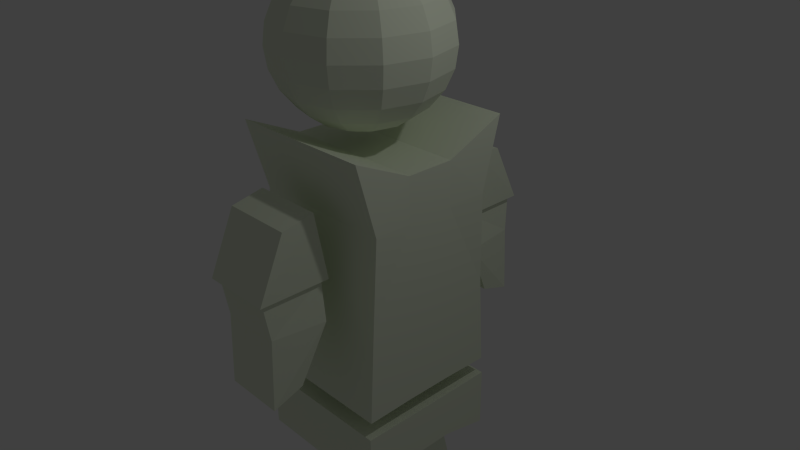 # Source: sean_player.blend  (saved by Blender 2.73.0; exported with 4.5.12 LTS)
import bpy
from mathutils import Matrix  # noqa: F401  (used for matrix-valued properties, if any)

bpy.ops.wm.read_factory_settings(use_empty=True)
scene = bpy.context.scene
scene.name = 'Scene'

# ---- collections
col_collection_1 = bpy.data.collections.new('Collection 1'); scene.collection.children.link(col_collection_1)

# ---- materials (node trees are filled in below, after node groups)
mat_material = bpy.data.materials.new('Material')
mat_material.alpha_threshold = 0.0
mat_material.use_transparent_shadow = False
mat_material.diffuse_color = (0.8287, 0.8971, 0.717, 1.0)
mat_material.roughness = 0.5
mat_material.line_color = (0.0, 0.0, 0.0, 1.0)

# ---- material node trees

# ---- world
world_world = bpy.data.worlds.new('World'); scene.world = world_world
world_world.color = (0.05088, 0.05088, 0.05088)
world_world.use_sun_shadow = False
world_world.sun_shadow_jitter_overblur = 0.0
world_world.cycles.sampling_method = 'MANUAL'
world_world.cycles.sample_map_resolution = 256

# ---- cameras
cam_camera = bpy.data.cameras.new('Camera')
cam_camera.clip_end = 100.0
cam_camera.lens = 35.0
cam_camera.sensor_width = 32.0
cam_camera.sensor_height = 18.0
cam_camera.ortho_scale = 7.314
cam_camera.dof.focus_distance = 0.0
cam_camera.dof.aperture_fstop = 128.0

# ---- lights
light_lamp = bpy.data.lights.new('Lamp', 'POINT')
light_lamp.transmission_factor = 0.0
light_lamp.cutoff_distance = 30.0
light_lamp.energy = 100.0
light_lamp.shadow_buffer_clip_start = 1.001
light_lamp.shadow_soft_size = 0.1
light_lamp.shadow_maximum_resolution = 0.006
light_lamp.use_absolute_resolution = True
light_lamp.cycles.use_multiple_importance_sampling = False

# ---- meshes
me_cube = bpy.data.meshes.new('Cube')
me_cube.from_pydata([(1.041, 1.152, 1.871), (-0.9589, 1.153, 1.871), (1.006, 1.014, -1.602), (-0.9936, 1.015, -1.602), (-0.9939, 0.3482, 1.492), (1.006, 0.3471, 1.492), (0.3744, 1.152, 1.871), (-0.2923, 1.152, 1.871), (1.041, 0.8866, 0.908), (1.006, 0.9379, -0.3478), (-0.9591, 0.8877, 0.908), (-0.9936, 0.939, -0.3478), (-0.9939, 0.3482, -1.584), (1.006, 0.3471, -1.584), (0.3398, 1.014, -1.602), (-0.3269, 1.015, -1.602), (-0.9939, 0.3482, -0.3541), (-0.9939, 0.3482, 0.8933), (0.3743, 0.8869, 0.908), (-0.2924, 0.8873, 0.908), (0.3397, 0.9383, -0.3478), (-0.3269, 0.9386, -0.3478), (1.006, 0.3471, 0.8933), (1.006, 0.3471, -0.3541), (-0.3273, 0.3479, -1.584), (0.3394, 0.3475, -1.584), (-0.3273, 0.3479, 1.492), (0.3394, 0.3475, 1.492), (-0.9935, 1.038, -2.684), (1.006, 1.037, -2.684), (-0.9935, 1.038, -1.851), (1.006, 1.037, -1.851), (1.006, 0.3707, -2.54), (-0.9939, 0.3718, -2.54), (-0.3269, 1.038, -2.684), (0.3398, 1.038, -2.684), (-0.9935, 1.038, -2.406), (-0.9935, 1.038, -2.129), (1.006, 1.037, -2.406), (1.006, 1.037, -2.129), (1.006, 0.3707, -1.855), (-0.9939, 0.3718, -1.855), (-0.3269, 1.038, -1.851), (0.3398, 1.038, -1.851), (1.006, 0.3707, -2.129), (1.006, 0.3707, -2.406), (-0.3269, 1.038, -2.406), (0.3398, 1.038, -2.406), (-0.3269, 1.038, -2.129), (0.3398, 1.038, -2.129), (-0.9939, 0.3718, -2.406), (-0.9939, 0.3718, -2.129), (0.3394, 0.3711, -1.855), (-0.3272, 0.3714, -1.855), (0.3394, 0.3711, -2.54), (-0.3272, 0.3714, -2.54), (-0.4275, 0.7166, -2.884), (-0.4274, 0.9076, -3.653), (0.5664, 0.7161, -2.884), (0.5665, 0.9071, -3.653), (-0.3272, 2.008, -0.1758), (0.4983, 2.007, -0.1758), (-0.3347, 1.628, -0.9858), (-0.3272, 2.055, -1.122), (0.5236, 1.339, 1.208), (-0.4278, 0.1513, -2.884), (0.5273, 1.18, 0.3124), (-0.4278, 0.1513, -3.653), (-0.4459, 1.764, 1.111), (-0.429, 2.137, 0.3124), (-0.4332, 1.339, 1.208), (-0.4295, 1.18, 0.3124), (-0.4278, 0.1513, -5.168), (0.566, 0.1508, -5.168), (0.566, 0.1508, -2.884), (0.566, 0.1508, -3.653), (0.4622, 2.071, 0.3124), (0.5109, 1.763, 1.111), (-0.3634, 2.071, 0.3124), (0.5279, 2.136, 0.3124), (0.4909, 1.628, -0.9858), (0.566, 0.1508, -5.168), (0.4983, 2.055, -1.122), (0.5576, 1.272, -0.208), (0.4983, 2.007, -0.1758), (-0.3272, 2.008, -0.1758), (0.5664, 0.8738, -5.168), (-0.4274, 0.8743, -5.168), (-0.4278, 0.1513, -5.168), (-0.4278, 0.1513, -4.405), (-0.2679, 1.272, -0.208), (0.4617, 1.245, 0.3124), (0.566, 0.1508, -4.405), (-0.3638, 1.246, 0.3124), (0.5664, 0.8738, -4.405), (-0.4274, 0.8743, -4.405), (0.5664, 0.8738, -5.168), (-0.4274, 0.8743, -5.168), (-0.4274, 0.8743, -5.865), (0.5664, 0.8738, -5.865), (-0.4278, 0.1513, -5.865), (0.566, 0.1508, -5.865), (0.4983, 2.055, -1.122), (0.4909, 1.628, -0.9858), (-0.3272, 2.055, -1.122), (-0.3347, 1.628, -0.9858), (0.4983, 2.055, -1.122), (0.4909, 1.628, -0.9858), (-0.3272, 2.055, -1.122), (-0.3347, 1.628, -0.9858), (1.04, -1.124, 1.871), (-0.9602, -1.123, 1.871), (1.005, -0.9862, -1.602), (-0.9947, -0.9851, -1.602), (-0.9943, -0.3184, 1.492), (1.006, -0.3195, 1.492), (0.3732, -1.124, 1.871), (-0.2935, -1.123, 1.871), (1.04, -0.859, 0.908), (1.005, -0.9103, -0.3478), (-0.96, -0.8579, 0.908), (-0.9946, -0.9092, -0.3478), (-0.9943, -0.3184, -1.584), (1.006, -0.3195, -1.584), (0.3387, -0.9858, -1.602), (-0.328, -0.9855, -1.602), (-0.9943, -0.3184, -0.3541), (-0.9943, -0.3184, 0.8933), (0.3733, -0.8586, 0.908), (-0.2934, -0.8583, 0.908), (0.3387, -0.91, -0.3478), (-0.328, -0.9096, -0.3478), (1.006, -0.3195, 0.8933), (1.006, -0.3195, -0.3541), (-0.3276, -0.3188, -1.584), (0.339, -0.3192, -1.584), (-0.3276, -0.3188, 1.492), (0.339, -0.3192, 1.492), (-0.9941, 0.01489, 1.492), (1.006, 0.01379, 1.492), (-0.9941, 0.01489, -1.584), (1.006, 0.01379, -1.584), (-0.9941, 0.01489, -0.3541), (-0.9941, 0.01489, 0.8933), (1.006, 0.01379, 0.8933), (1.006, 0.01379, -0.3541), (-0.3274, 0.01452, -1.584), (0.3392, 0.01416, -1.584), (-0.3274, 0.01452, 1.492), (0.3392, 0.01416, 1.492), (-0.9947, -1.009, -2.684), (1.005, -1.01, -2.684), (-0.9947, -1.009, -1.851), (1.005, -1.01, -1.851), (1.006, -0.3431, -2.54), (-0.9943, -0.342, -2.54), (-0.328, -1.009, -2.684), (0.3387, -1.009, -2.684), (-0.9947, -1.009, -2.406), (-0.9947, -1.009, -2.129), (1.005, -1.01, -2.406), (1.005, -1.01, -2.129), (1.006, -0.3431, -1.855), (-0.9943, -0.342, -1.855), (-0.328, -1.009, -1.851), (0.3387, -1.009, -1.851), (1.006, -0.3431, -2.129), (1.006, -0.3431, -2.406), (-0.328, -1.009, -2.406), (0.3387, -1.009, -2.406), (-0.328, -1.009, -2.129), (0.3387, -1.009, -2.129), (-0.9943, -0.342, -2.406), (-0.9943, -0.342, -2.129), (0.339, -0.3427, -1.855), (-0.3276, -0.3424, -1.855), (0.339, -0.3427, -2.54), (-0.3276, -0.3424, -2.54), (1.006, 0.01379, -2.54), (-0.9941, 0.01489, -2.54), (1.006, 0.01379, -1.855), (-0.9941, 0.01489, -1.855), (1.006, 0.01379, -2.129), (1.006, 0.01379, -2.406), (-0.9941, 0.01489, -2.406), (-0.9941, 0.01489, -2.129), (0.3392, 0.01416, -1.855), (-0.3274, 0.01452, -1.855), (0.3392, 0.01416, -2.54), (-0.3274, 0.01452, -2.54), (-0.4283, -0.6874, -2.884), (-0.4284, -0.8784, -3.653), (0.5656, -0.688, -2.884), (0.5655, -0.879, -3.653), (-0.3294, -1.979, -0.1758), (0.4961, -1.979, -0.1758), (-0.3365, -1.599, -0.9858), (-0.3295, -2.026, -1.122), (0.5222, -1.311, 1.208), (-0.428, -0.1222, -2.884), (0.5261, -1.152, 0.3124), (-0.428, -0.1222, -3.653), (-0.4479, -1.734, 1.111), (-0.4313, -2.108, 0.3124), (-0.4347, -1.31, 1.208), (-0.4308, -1.151, 0.3124), (-0.428, -0.1222, -5.168), (0.5659, -0.1227, -5.168), (0.5659, -0.1227, -2.884), (0.5659, -0.1227, -3.653), (0.4599, -2.043, 0.3124), (0.509, -1.735, 1.111), (-0.3656, -2.042, 0.3124), (0.5255, -2.108, 0.3124), (0.4891, -1.6, -0.9858), (0.5659, -0.1227, -5.168), (0.4961, -2.027, -1.122), (0.5562, -1.244, -0.208), (0.4961, -1.979, -0.1758), (-0.3294, -1.979, -0.1758), (0.5655, -0.8457, -5.168), (-0.4284, -0.8452, -5.168), (-0.428, -0.1222, -5.168), (-0.428, -0.1222, -4.405), (-0.2693, -1.243, -0.208), (0.4604, -1.217, 0.3124), (0.5659, -0.1227, -4.405), (-0.3652, -1.217, 0.3124), (0.5655, -0.8457, -4.405), (-0.4284, -0.8452, -4.405), (0.5655, -0.8457, -5.168), (-0.4284, -0.8452, -5.168), (-0.4284, -0.8452, -5.865), (0.5655, -0.8457, -5.865), (-0.428, -0.1222, -5.865), (0.5659, -0.1227, -5.865), (0.4961, -2.027, -1.122), (0.4891, -1.6, -0.9858), (-0.3295, -2.026, -1.122), (-0.3365, -1.599, -0.9858), (0.4961, -2.027, -1.122), (0.4891, -1.6, -0.9858), (-0.3295, -2.026, -1.122), (-0.3365, -1.599, -0.9858), (-0.06652, 0.2688, 3.822), (-0.06637, 0.5435, 3.716), (-0.06624, 0.7795, 3.546), (-0.06614, 0.9605, 3.325), (-0.06608, 1.074, 3.068), (-0.06606, 1.113, 2.792), (-0.06608, 1.074, 2.516), (-0.06614, 0.9605, 2.259), (-0.06624, 0.7795, 2.038), (-0.06637, 0.5435, 1.869), (-0.06652, 0.2688, 1.762), (-0.06669, -0.02608, 1.726), (-0.214, 0.2293, 3.822), (-0.3512, 0.4674, 3.716), (-0.4691, 0.6718, 3.546), (-0.5595, 0.8286, 3.325), (-0.6164, 0.9272, 3.068), (-0.6357, 0.9608, 2.792), (-0.6164, 0.9272, 2.516), (-0.5595, 0.8286, 2.259), (-0.4691, 0.6718, 2.038), (-0.3512, 0.4674, 1.869), (-0.214, 0.2293, 1.762), (-0.322, 0.1215, 3.822), (-0.5598, 0.259, 3.716), (-0.7641, 0.3771, 3.546), (-0.9208, 0.4677, 3.325), (-1.019, 0.5246, 3.068), (-1.053, 0.5441, 2.792), (-1.019, 0.5246, 2.516), (-0.9208, 0.4677, 2.259), (-0.7641, 0.3771, 2.038), (-0.5598, 0.259, 1.869), (-0.322, 0.1215, 1.762), (-0.3615, -0.02592, 3.822), (-0.6363, -0.02577, 3.716), (-0.8722, -0.02564, 3.546), (-1.053, -0.02554, 3.325), (-1.167, -0.02547, 3.068), (-1.206, -0.02545, 2.792), (-1.167, -0.02547, 2.516), (-1.053, -0.02554, 2.259), (-0.8722, -0.02564, 2.038), (-0.6363, -0.02577, 1.869), (-0.3615, -0.02592, 1.762), (-0.06669, -0.02608, 3.858), (-0.3221, -0.1734, 3.822), (-0.5601, -0.3106, 3.716), (-0.7645, -0.4285, 3.546), (-0.9214, -0.5189, 3.325), (-1.02, -0.5757, 3.068), (-1.054, -0.5951, 2.792), (-1.02, -0.5757, 2.516), (-0.9214, -0.5189, 2.259), (-0.7645, -0.4285, 2.038), (-0.5601, -0.3106, 1.869), (-0.3221, -0.1734, 1.762), (-0.2143, -0.2813, 3.822), (-0.3518, -0.5192, 3.716), (-0.4698, -0.7235, 3.546), (-0.5604, -0.8802, 3.325), (-0.6174, -0.9787, 3.068), (-0.6368, -1.012, 2.792), (-0.6174, -0.9787, 2.516), (-0.5604, -0.8802, 2.259), (-0.4698, -0.7235, 2.038), (-0.3518, -0.5192, 1.869), (-0.2143, -0.2813, 1.762), (-0.06685, -0.3209, 3.822), (-0.067, -0.5957, 3.716), (-0.06713, -0.8316, 3.546), (-0.06723, -1.013, 3.325), (-0.06729, -1.126, 3.068), (-0.06731, -1.165, 2.792), (-0.06729, -1.126, 2.516), (-0.06723, -1.013, 2.259), (-0.06713, -0.8316, 2.038), (-0.067, -0.5957, 1.869), (-0.06685, -0.3209, 1.762), (0.0806, -0.2815, 3.822), (0.2178, -0.5195, 3.716), (0.3357, -0.7239, 3.546), (0.4261, -0.8808, 3.325), (0.483, -0.9793, 3.068), (0.5024, -1.013, 2.792), (0.483, -0.9793, 2.516), (0.4261, -0.8808, 2.259), (0.3357, -0.7239, 2.038), (0.2178, -0.5195, 1.869), (0.0806, -0.2815, 1.762), (0.1886, -0.1736, 3.822), (0.4264, -0.3112, 3.716), (0.6307, -0.4292, 3.546), (0.7874, -0.5198, 3.325), (0.886, -0.5768, 3.068), (0.9196, -0.5962, 2.792), (0.886, -0.5768, 2.516), (0.7874, -0.5198, 2.259), (0.6307, -0.4292, 2.038), (0.4264, -0.3112, 1.869), (0.1886, -0.1736, 1.762), (0.2282, -0.02624, 3.822), (0.5029, -0.02639, 3.716), (0.7389, -0.02652, 3.546), (0.9199, -0.02662, 3.325), (1.034, -0.02668, 3.068), (1.073, -0.0267, 2.792), (1.034, -0.02668, 2.516), (0.9199, -0.02662, 2.259), (0.7389, -0.02652, 2.038), (0.5029, -0.02639, 1.869), (0.2282, -0.02624, 1.762), (0.1887, 0.1212, 3.822), (0.4268, 0.2585, 3.716), (0.6312, 0.3763, 3.546), (0.788, 0.4667, 3.325), (0.8866, 0.5236, 3.068), (0.9202, 0.543, 2.792), (0.8866, 0.5236, 2.516), (0.788, 0.4667, 2.259), (0.6312, 0.3763, 2.038), (0.4268, 0.2585, 1.869), (0.1887, 0.1212, 1.762), (0.08088, 0.2292, 3.822), (0.2184, 0.4671, 3.716), (0.3365, 0.6713, 3.546), (0.4271, 0.8281, 3.325), (0.484, 0.9266, 3.068), (0.5035, 0.9602, 2.792), (0.484, 0.9266, 2.516), (0.4271, 0.8281, 2.259), (0.3365, 0.6713, 2.038), (0.2184, 0.4671, 1.869), (0.08088, 0.2292, 1.762)], [], [(27, 5, 0, 6), (25, 14, 2, 13), (23, 13, 2, 9), (21, 15, 3, 11), (17, 4, 1, 10), (12, 16, 11, 3), (16, 17, 10, 11), (140, 142, 16, 12), (142, 143, 17, 16), (143, 138, 4, 17), (7, 19, 10, 1), (19, 21, 11, 10), (0, 8, 18, 6), (6, 18, 19, 7), (8, 9, 20, 18), (18, 20, 21, 19), (9, 2, 14, 20), (20, 14, 15, 21), (5, 22, 8, 0), (22, 23, 9, 8), (139, 144, 22, 5), (144, 145, 23, 22), (145, 141, 13, 23), (147, 25, 13, 141), (140, 12, 24, 146), (146, 24, 25, 147), (12, 3, 15, 24), (24, 15, 14, 25), (4, 26, 7, 1), (26, 27, 6, 7), (138, 148, 26, 4), (148, 149, 27, 26), (149, 139, 5, 27), (55, 33, 28, 34), (53, 42, 30, 41), (51, 41, 30, 37), (49, 43, 31, 39), (45, 32, 29, 38), (40, 44, 39, 31), (44, 45, 38, 39), (180, 182, 44, 40), (182, 183, 45, 44), (183, 178, 32, 45), (35, 47, 38, 29), (47, 49, 39, 38), (28, 36, 46, 34), (34, 46, 47, 35), (36, 37, 48, 46), (46, 48, 49, 47), (37, 30, 42, 48), (48, 42, 43, 49), (33, 50, 36, 28), (50, 51, 37, 36), (179, 184, 50, 33), (184, 185, 51, 50), (185, 181, 41, 51), (187, 53, 41, 181), (180, 40, 52, 186), (186, 52, 53, 187), (40, 31, 43, 52), (52, 43, 42, 53), (32, 54, 35, 29), (54, 55, 34, 35), (178, 188, 54, 32), (188, 189, 55, 54), (189, 179, 33, 55), (84, 82, 63, 85), (91, 83, 84, 76), (85, 63, 62, 90), (83, 80, 82, 84), (62, 105, 103, 80), (78, 85, 90, 93), (90, 62, 80, 83), (79, 76, 78, 69), (58, 59, 57, 56), (94, 86, 87, 95), (77, 79, 69, 68), (76, 84, 85, 78), (56, 57, 67, 65), (85, 60, 61, 84), (68, 69, 71, 70), (65, 67, 75, 74), (72, 100, 101, 73), (81, 73, 96, 86), (95, 87, 88, 89), (70, 71, 66, 64), (64, 77, 68, 70), (64, 66, 79, 77), (92, 81, 86, 94), (71, 93, 91, 66), (87, 97, 72, 88), (86, 96, 97, 87), (59, 94, 95, 57), (74, 58, 56, 65), (88, 72, 73, 81), (57, 95, 89, 67), (75, 92, 94, 59), (89, 88, 81, 92), (74, 75, 59, 58), (67, 89, 92, 75), (93, 90, 83, 91), (69, 78, 93, 71), (66, 91, 76, 79), (99, 101, 100, 98), (73, 101, 99, 96), (97, 98, 100, 72), (96, 99, 98, 97), (105, 109, 107, 103), (63, 104, 105, 62), (82, 102, 104, 63), (80, 103, 102, 82), (106, 107, 109, 108), (104, 108, 109, 105), (102, 106, 108, 104), (103, 107, 106, 102), (137, 116, 110, 115), (135, 123, 112, 124), (133, 119, 112, 123), (131, 121, 113, 125), (127, 120, 111, 114), (122, 113, 121, 126), (126, 121, 120, 127), (140, 122, 126, 142), (142, 126, 127, 143), (143, 127, 114, 138), (117, 111, 120, 129), (129, 120, 121, 131), (110, 116, 128, 118), (116, 117, 129, 128), (118, 128, 130, 119), (128, 129, 131, 130), (119, 130, 124, 112), (130, 131, 125, 124), (115, 110, 118, 132), (132, 118, 119, 133), (139, 115, 132, 144), (144, 132, 133, 145), (145, 133, 123, 141), (147, 141, 123, 135), (140, 146, 134, 122), (146, 147, 135, 134), (122, 134, 125, 113), (134, 135, 124, 125), (114, 111, 117, 136), (136, 117, 116, 137), (138, 114, 136, 148), (148, 136, 137, 149), (149, 137, 115, 139), (177, 156, 150, 155), (175, 163, 152, 164), (173, 159, 152, 163), (171, 161, 153, 165), (167, 160, 151, 154), (162, 153, 161, 166), (166, 161, 160, 167), (180, 162, 166, 182), (182, 166, 167, 183), (183, 167, 154, 178), (157, 151, 160, 169), (169, 160, 161, 171), (150, 156, 168, 158), (156, 157, 169, 168), (158, 168, 170, 159), (168, 169, 171, 170), (159, 170, 164, 152), (170, 171, 165, 164), (155, 150, 158, 172), (172, 158, 159, 173), (179, 155, 172, 184), (184, 172, 173, 185), (185, 173, 163, 181), (187, 181, 163, 175), (180, 186, 174, 162), (186, 187, 175, 174), (162, 174, 165, 153), (174, 175, 164, 165), (154, 151, 157, 176), (176, 157, 156, 177), (178, 154, 176, 188), (188, 176, 177, 189), (189, 177, 155, 179), (218, 219, 197, 216), (225, 210, 218, 217), (219, 224, 196, 197), (217, 218, 216, 214), (196, 214, 237, 239), (212, 227, 224, 219), (224, 217, 214, 196), (213, 203, 212, 210), (192, 190, 191, 193), (228, 229, 221, 220), (211, 202, 203, 213), (210, 212, 219, 218), (190, 199, 201, 191), (219, 218, 195, 194), (202, 204, 205, 203), (199, 208, 209, 201), (206, 207, 235, 234), (215, 220, 230, 207), (229, 223, 222, 221), (204, 198, 200, 205), (198, 204, 202, 211), (198, 211, 213, 200), (226, 228, 220, 215), (205, 200, 225, 227), (221, 222, 206, 231), (220, 221, 231, 230), (193, 191, 229, 228), (208, 199, 190, 192), (222, 215, 207, 206), (191, 201, 223, 229), (209, 193, 228, 226), (223, 226, 215, 222), (208, 192, 193, 209), (201, 209, 226, 223), (227, 225, 217, 224), (203, 205, 227, 212), (200, 213, 210, 225), (233, 232, 234, 235), (207, 230, 233, 235), (231, 206, 234, 232), (230, 231, 232, 233), (239, 237, 241, 243), (197, 196, 239, 238), (216, 197, 238, 236), (214, 216, 236, 237), (240, 242, 243, 241), (238, 239, 243, 242), (236, 238, 242, 240), (237, 236, 240, 241), (254, 266, 265, 253), (253, 265, 264, 252), (252, 264, 263, 251), (251, 263, 262, 250), (250, 262, 261, 249), (249, 261, 260, 248), (248, 260, 259, 247), (247, 259, 258, 246), (246, 258, 257, 245), (245, 257, 256, 244), (266, 277, 276, 265), (265, 276, 275, 264), (264, 275, 274, 263), (263, 274, 273, 262), (262, 273, 272, 261), (261, 272, 271, 260), (260, 271, 270, 259), (259, 270, 269, 258), (258, 269, 268, 257), (257, 268, 267, 256), (277, 288, 287, 276), (276, 287, 286, 275), (275, 286, 285, 274), (274, 285, 284, 273), (273, 284, 283, 272), (272, 283, 282, 271), (271, 282, 281, 270), (270, 281, 280, 269), (269, 280, 279, 268), (268, 279, 278, 267), (288, 300, 299, 287), (287, 299, 298, 286), (286, 298, 297, 285), (285, 297, 296, 284), (284, 296, 295, 283), (283, 295, 294, 282), (282, 294, 293, 281), (281, 293, 292, 280), (280, 292, 291, 279), (279, 291, 290, 278), (300, 311, 310, 299), (299, 310, 309, 298), (298, 309, 308, 297), (297, 308, 307, 296), (296, 307, 306, 295), (295, 306, 305, 294), (294, 305, 304, 293), (293, 304, 303, 292), (292, 303, 302, 291), (291, 302, 301, 290), (311, 322, 321, 310), (310, 321, 320, 309), (309, 320, 319, 308), (308, 319, 318, 307), (307, 318, 317, 306), (306, 317, 316, 305), (305, 316, 315, 304), (304, 315, 314, 303), (303, 314, 313, 302), (302, 313, 312, 301), (322, 333, 332, 321), (321, 332, 331, 320), (320, 331, 330, 319), (319, 330, 329, 318), (318, 329, 328, 317), (317, 328, 327, 316), (316, 327, 326, 315), (315, 326, 325, 314), (314, 325, 324, 313), (313, 324, 323, 312), (333, 344, 343, 332), (332, 343, 342, 331), (331, 342, 341, 330), (330, 341, 340, 329), (329, 340, 339, 328), (328, 339, 338, 327), (327, 338, 337, 326), (326, 337, 336, 325), (325, 336, 335, 324), (324, 335, 334, 323), (344, 355, 354, 343), (343, 354, 353, 342), (342, 353, 352, 341), (341, 352, 351, 340), (340, 351, 350, 339), (339, 350, 349, 338), (338, 349, 348, 337), (337, 348, 347, 336), (336, 347, 346, 335), (335, 346, 345, 334), (355, 366, 365, 354), (354, 365, 364, 353), (353, 364, 363, 352), (352, 363, 362, 351), (351, 362, 361, 350), (350, 361, 360, 349), (349, 360, 359, 348), (348, 359, 358, 347), (347, 358, 357, 346), (346, 357, 356, 345), (366, 377, 376, 365), (365, 376, 375, 364), (364, 375, 374, 363), (363, 374, 373, 362), (362, 373, 372, 361), (361, 372, 371, 360), (360, 371, 370, 359), (359, 370, 369, 358), (358, 369, 368, 357), (357, 368, 367, 356), (255, 266, 254), (244, 256, 289), (255, 277, 266), (256, 267, 289), (255, 288, 277), (267, 278, 289), (255, 300, 288), (278, 290, 289), (255, 311, 300), (290, 301, 289), (255, 322, 311), (301, 312, 289), (255, 333, 322), (312, 323, 289), (255, 344, 333), (323, 334, 289), (255, 355, 344), (334, 345, 289), (255, 366, 355), (345, 356, 289), (255, 377, 366), (356, 367, 289), (255, 254, 377), (377, 254, 253, 376), (376, 253, 252, 375), (375, 252, 251, 374), (374, 251, 250, 373), (373, 250, 249, 372), (372, 249, 248, 371), (371, 248, 247, 370), (370, 247, 246, 369), (369, 246, 245, 368), (368, 245, 244, 367), (367, 244, 289)])
me_cube.materials.append(mat_material)
me_cube.use_remesh_preserve_volume = False
me_cube.use_remesh_preserve_attributes = False
me_cube.use_mirror_vertex_groups = False
me_cube.update()
arm_armature = bpy.data.armatures.new('Armature')  # bones are not reproduced

# ---- objects
ob_bob = bpy.data.objects.new('Bob', arm_armature)
ob_player = bpy.data.objects.new('Player', me_cube)
ob_lamp = bpy.data.objects.new('Lamp', light_lamp)
ob_camera = bpy.data.objects.new('Camera', cam_camera)

# ---- transforms, parenting, visibility, modifiers, constraints
ob_bob.location = (0.0, 0.0, -2.68)
ob_bob.scale = (0.65, 0.65, 0.65)
ob_bob.show_in_front = True
ob_bob.lineart.crease_threshold = 0.0
ob_player.parent = ob_bob
ob_player.matrix_parent_inverse = Matrix(((1.539, 0.0, 0.0, 0.0), (0.0, 1.539, 0.0, 0.0), (0.0, 0.0, 1.539, 4.123), (0.0, 0.0, 0.0, 1.0)))
ob_player.location = (0.0, 0.0, 0.0)
ob_player.lock_rotations_4d = False
ob_player.empty_display_type = 'ARROWS'
ob_player.lineart.crease_threshold = 0.0
_vg = ob_player.vertex_groups.new(name='Bone')
for _i, _w in zip([0, 1, 2, 3, 4, 5, 8, 9, 10, 11, 12, 13, 14, 15, 16, 17, 18, 19, 20, 21, 22, 23, 24, 25, 27, 28, 29, 30, 31, 32, 33, 34, 35, 36, 37, 38, 39, 40, 41, 42, 43, 44, 45, 46, 47, 48, 49, 50, 51, 52, 53, 54, 55, 56, 57, 58, 59, 62, 63, 64, 65, 66, 67, 72, 74, 75, 76, 77, 79, 80, 81, 82, 83, 84, 85, 86, 87, 88, 89, 91, 92, 94, 95, 96, 97, 98, 99, 100, 102, 103, 104, 105, 106, 107, 108, 109, 110, 111, 112, 113, 114, 115, 116, 118, 119, 120, 121, 122, 123, 124, 125, 126, 127, 128, 129, 130, 131, 132, 133, 134, 135, 137, 138, 139, 140, 141, 142, 143, 144, 145, 146, 147, 149, 150, 151, 152, 153, 154, 155, 156, 157, 158, 159, 160, 161, 162, 163, 164, 165, 166, 167, 168, 169, 170, 171, 172, 173, 174, 175, 176, 177, 178, 179, 180, 181, 182, 183, 184, 185, 186, 187, 188, 189, 190, 191, 192, 193, 196, 199, 200, 201, 205, 206, 207, 208, 209, 210, 213, 214, 215, 216, 217, 218, 220, 221, 222, 223, 224, 225, 226, 227, 228, 229, 231, 232, 234, 235, 240, 241, 242, 243], [0.01538, 0.002006, 0.0, 0.0, 0.01838, 0.03126, 0.0, 0.0, 0.03916, 0.0, 0.0, 0.0, 0.108, 0.0, 0.0, 0.05988, 0.0, 0.0, 0.0, 0.0, 0.0, 0.0, 0.0, 0.0, 0.003162, 0.9816, 0.9986, 0.9997, 1.0, 1.0, 0.9915, 0.9908, 0.9961, 1.0, 0.9247, 1.0, 0.9982, 1.0, 0.9748, 1.0, 1.0, 0.9957, 1.0, 1.0, 1.0, 0.9878, 1.0, 1.0, 1.0, 1.0, 1.0, 1.0, 1.0, 0.0, 0.0, 0.0, 0.0, 0.0, 0.0, 0.0, 0.0, 0.0, 0.0, 0.0, 0.0, 0.0, 0.0, 0.0, 0.0, 0.0, 0.06909, 0.0, 0.0, 0.0, 0.0, 0.0, 0.0, 0.0, 0.0, 0.0, 0.1009, 0.0, 0.0, 0.0, 0.0, 0.0, 0.0, 0.0, 0.0, 0.0, 0.0, 0.0, 0.0, 0.0, 0.0, 0.0, 0.01681, 0.00374, 0.0, 0.0, 0.01924, 0.032, 5.001e-05, 0.0, 0.0, 0.04199, 0.0, 0.0, 0.0, 0.0, 0.0, 0.0, 0.06049, 0.0, 0.0, 0.0, 0.0, 0.07, 0.0, 0.0, 0.0, 0.003864, 0.01805, 0.03499, 0.0, 0.0, 0.0, 0.06348, 0.06294, 0.0, 0.7865, 0.8938, 0.003964, 0.9995, 1.0, 1.0, 0.892, 1.0, 0.9859, 1.0, 1.0, 1.0, 1.0, 1.0, 1.0, 1.0, 1.0, 1.0, 1.0, 1.0, 1.0, 1.0, 1.0, 1.0, 1.0, 1.0, 1.0, 1.0, 1.0, 1.0, 1.0, 1.0, 0.9989, 1.0, 0.9939, 1.0, 1.0, 1.0, 1.0, 1.0, 1.0, 1.0, 1.0, 0.0, 0.0, 0.0, 0.0, 0.0, 0.0, 0.0, 0.0, 0.0, 0.0, 0.0, 0.0, 0.0, 0.0, 0.0, 0.0, 0.0, 0.0, 0.0, 0.0, 0.1163, 0.0, 0.0, 0.0, 0.0, 0.0, 0.0, 0.0, 0.1427, 0.0, 0.0, 0.0, 0.0, 0.0, 0.0, 0.0, 0.0, 0.0]): _vg.add([_i], _w, 'REPLACE')
_vg = ob_player.vertex_groups.new(name='Bone.001')
for _i, _w in zip([0, 1, 2, 3, 4, 5, 6, 7, 8, 9, 10, 11, 12, 13, 14, 15, 16, 17, 18, 19, 20, 21, 22, 23, 24, 25, 26, 27, 28, 29, 30, 31, 32, 33, 34, 35, 36, 37, 38, 39, 40, 41, 42, 43, 44, 45, 46, 47, 48, 49, 50, 51, 52, 53, 54, 55, 56, 57, 58, 59, 62, 63, 64, 65, 66, 67, 68, 69, 70, 71, 72, 73, 74, 75, 76, 77, 78, 79, 80, 81, 82, 83, 84, 85, 86, 87, 88, 89, 90, 91, 92, 93, 94, 95, 96, 99, 100, 101, 102, 103, 104, 105, 106, 107, 108, 109, 110, 111, 112, 113, 114, 115, 116, 117, 118, 119, 120, 121, 122, 123, 124, 125, 126, 127, 128, 129, 130, 131, 132, 133, 134, 135, 136, 137, 138, 139, 140, 141, 142, 143, 144, 145, 146, 147, 148, 149, 150, 151, 152, 153, 154, 155, 156, 157, 158, 159, 160, 161, 162, 163, 164, 165, 166, 167, 168, 169, 170, 171, 172, 173, 174, 175, 176, 177, 178, 179, 180, 181, 182, 183, 184, 185, 186, 187, 188, 189, 190, 191, 192, 193, 196, 197, 198, 199, 200, 201, 202, 203, 204, 205, 207, 208, 209, 210, 211, 212, 213, 214, 215, 216, 217, 218, 219, 220, 221, 222, 223, 224, 225, 226, 227, 228, 229, 230, 231, 232, 233, 235, 240, 241, 242, 243, 244, 245, 246, 247, 248, 249, 250, 251, 252, 253, 254, 255, 256, 257, 258, 259, 260, 261, 262, 263, 264, 265, 266, 267, 268, 269, 270, 271, 272, 273, 274, 275, 276, 277, 278, 279, 280, 281, 282, 283, 284, 285, 286, 287, 288, 289, 290, 291, 292, 293, 294, 295, 296, 297, 298, 299, 300, 301, 302, 303, 304, 305, 306, 307, 308, 309, 310, 311, 312, 313, 314, 315, 316, 317, 318, 319, 320, 321, 322, 323, 324, 325, 326, 327, 328, 329, 330, 331, 332, 333, 334, 335, 336, 337, 338, 339, 340, 341, 342, 343, 344, 345, 346, 347, 348, 349, 350, 351, 352, 353, 354, 355, 356, 357, 358, 359, 360, 361, 362, 363, 364, 365, 366, 367, 368, 369, 370, 371, 372, 373, 374, 375, 376, 377], [0.9925, 0.9054, 1.0, 0.9905, 0.9654, 1.0, 1.0, 1.0, 1.0, 0.9795, 0.9656, 1.0, 1.0, 1.0, 1.0, 0.9998, 1.0, 1.0, 1.0, 0.9991, 1.0, 1.0, 1.0, 1.0, 1.0, 0.9635, 1.0, 1.0, 0.0, 0.0, 0.0, 0.0, 0.0, 0.0, 0.0, 0.0, 0.0, 0.0, 0.0, 0.0, 0.0, 0.003003, 0.0, 0.0, 0.0, 0.0, 0.0, 0.0, 0.0, 0.0, 0.0, 0.0, 0.0, 0.0, 0.0, 0.0, 0.0, 0.08965, 0.0, 0.0, 0.0, 0.0, 0.1842, 0.0, 0.0, 0.0, 0.0, 0.0, 0.0, 0.01934, 0.0, 0.0, 0.0, 0.0, 0.0, 0.0, 0.0, 0.0, 0.0, 0.0, 0.0, 0.0, 0.0, 0.0, 0.0, 0.03495, 0.0, 0.0, 0.0, 0.0, 0.0, 0.0, 0.0, 0.05245, 0.0, 0.0, 0.0, 0.0, 0.0, 0.0, 0.0, 1.0, 0.0, 0.0, 0.0, 0.01322, 1.0, 1.0, 0.995, 0.9535, 1.0, 1.0, 1.0, 1.0, 1.0, 0.9419, 0.9947, 1.0, 0.9967, 1.0, 0.9869, 0.9731, 1.0, 1.0, 1.0, 1.0, 0.9927, 0.9999, 1.0, 1.0, 0.9867, 1.0, 1.0, 1.0, 0.8886, 1.0, 1.0, 1.0, 1.0, 1.0, 1.0, 1.0, 1.0, 1.0, 0.9933, 0.9388, 0.0, 0.0, 0.0, 0.0425, 0.0, 0.0, 0.0, 0.0, 0.0, 0.0, 0.0, 0.0, 0.0, 0.0, 0.0, 0.0, 0.0, 0.0, 0.0, 0.0, 0.0, 0.0, 0.0, 0.0, 0.0, 0.0, 0.0, 0.0, 0.0, 0.0, 0.0, 0.0, 0.0, 0.0, 0.0, 0.0, 0.0, 0.0, 0.0, 0.0, 0.0, 0.0, 0.0, 0.0, 0.0, 0.0, 0.0, 0.0, 0.0, 0.0, 0.0, 0.0, 0.0, 0.0, 0.0, 0.0, 0.0, 0.0, 0.0, 0.0, 0.0, 0.0, 0.0, 0.0, 0.0, 0.0, 0.0, 0.0, 0.0, 0.0002953, 0.00458, 0.0, 0.0, 0.0, 0.0, 0.0, 0.0, 0.0, 0.0, 0.0, 0.0, 0.0, 0.0, 0.0, 0.0, 0.0, 0.0, 0.0, 0.0, 0.0, 0.0, 0.0, 0.0, 0.0, 0.0, 0.0, 0.0, 0.0, 0.0, 0.0, 0.0, 0.0, 0.0, 0.0, 0.0, 0.0, 0.0, 0.0, 0.0, 0.0, 0.0, 0.0, 0.0, 0.0, 0.0, 0.0, 0.0, 0.0, 0.0, 0.0, 0.0, 0.0, 0.0, 0.0, 0.0, 0.0, 0.0, 0.0, 0.0, 0.0, 0.0, 0.0, 0.0, 0.0, 0.0, 0.0, 0.0, 0.0, 0.0, 0.0, 0.0, 0.0, 0.0, 0.0, 0.0, 0.0, 0.0, 0.0, 0.0, 0.0, 0.0, 0.0, 0.0, 0.0, 0.0, 0.0, 0.0, 0.0, 0.0, 0.0, 0.0, 0.0, 0.02812, 0.0001449, 0.0, 0.0, 0.0, 0.0, 0.0, 0.0, 0.0, 0.0, 0.0, 0.0, 0.0, 0.0, 0.0, 0.0, 0.0, 0.0, 0.0, 0.0, 0.0, 0.0, 0.0, 0.0, 0.0, 0.0, 0.0, 0.0, 0.0, 0.0, 0.0, 0.0, 0.0, 0.0, 0.0, 0.0, 0.0, 0.0, 0.0, 0.0751, 0.0, 0.0, 0.0, 0.0, 0.0, 0.0, 0.0, 0.0, 0.0, 0.02002, 0.0, 0.0, 0.0, 0.0, 0.0, 0.0, 0.0, 0.0]): _vg.add([_i], _w, 'REPLACE')
_vg = ob_player.vertex_groups.new(name='Bone.002')
for _i, _w in zip([0, 1, 2, 3, 4, 5, 6, 7, 8, 9, 10, 11, 12, 13, 14, 15, 16, 17, 18, 19, 20, 21, 22, 23, 24, 25, 26, 27, 28, 29, 30, 31, 32, 33, 34, 35, 36, 37, 38, 39, 40, 41, 42, 43, 44, 45, 46, 47, 48, 49, 50, 51, 52, 53, 54, 55, 56, 58, 59, 62, 63, 64, 65, 66, 67, 68, 69, 70, 71, 74, 75, 76, 77, 78, 79, 80, 82, 83, 84, 85, 90, 91, 93, 104, 105, 108, 109, 110, 111, 112, 113, 114, 115, 116, 117, 118, 119, 120, 121, 122, 123, 124, 125, 126, 127, 128, 129, 130, 131, 132, 133, 134, 135, 136, 137, 138, 139, 140, 141, 142, 143, 144, 145, 146, 147, 148, 149, 150, 151, 152, 153, 154, 155, 156, 157, 158, 159, 160, 161, 162, 163, 164, 165, 166, 167, 168, 169, 170, 171, 172, 173, 174, 175, 176, 177, 178, 179, 180, 181, 182, 183, 184, 185, 186, 187, 188, 189, 190, 191, 192, 193, 194, 195, 196, 197, 198, 199, 200, 202, 203, 204, 205, 208, 209, 210, 211, 212, 213, 214, 216, 217, 218, 219, 224, 225, 227, 229, 236, 237, 238, 239, 240, 241, 242, 243, 244, 245, 246, 247, 248, 249, 250, 251, 252, 253, 254, 255, 256, 257, 258, 259, 260, 261, 262, 263, 264, 265, 266, 267, 268, 269, 270, 271, 272, 273, 274, 275, 276, 277, 278, 279, 280, 281, 282, 283, 284, 285, 286, 287, 288, 289, 290, 291, 292, 293, 294, 295, 296, 297, 298, 299, 300, 301, 302, 303, 304, 305, 306, 307, 308, 309, 310, 311, 312, 313, 314, 315, 316, 317, 318, 319, 320, 321, 322, 323, 324, 325, 326, 327, 328, 329, 330, 331, 332, 333, 334, 335, 336, 337, 338, 339, 340, 341, 342, 343, 344, 345, 346, 347, 348, 349, 350, 351, 352, 353, 354, 355, 356, 357, 358, 359, 360, 361, 362, 363, 364, 365, 366, 367, 368, 369, 370, 371, 372, 373, 374, 375, 376, 377], [0.0, 0.0, 0.0, 0.1253, 0.0, 0.0, 0.0, 0.0, 0.0, 0.0, 0.0, 0.0, 0.1664, 0.0, 0.08873, 0.08733, 0.0, 0.0, 0.04535, 0.0302, 0.03104, 0.02783, 0.0, 0.0, 0.05215, 0.05315, 0.0, 0.0, 0.0, 0.0, 0.05959, 0.0, 0.0, 0.0, 0.0, 0.0, 0.05293, 0.05688, 0.0, 0.0, 0.0, 0.08226, 0.05311, 0.0, 0.0, 0.0, 0.03346, 0.03415, 0.04503, 0.04562, 0.06611, 0.07637, 0.0, 0.08172, 0.0, 0.0, 0.0, 0.0, 0.0, 0.0, 0.0, 0.0, 0.0, 0.0, 0.0, 0.0, 0.0, 0.0, 0.0, 0.0, 0.0, 0.0, 0.0, 0.0, 0.0, 0.0, 0.0, 0.0, 0.0, 0.0, 0.0, 0.0, 0.0, 0.0, 0.0, 0.0, 0.0, 0.0, 0.0, 0.0, 0.0, 0.0, 0.0, 0.0, 0.0, 0.0, 0.0, 0.0, 0.0, 0.0, 0.0, 0.0, 0.0, 0.0, 0.0, 0.0, 0.0, 0.0, 0.0, 0.0, 0.0, 0.0, 0.0, 0.0, 0.0, 0.0, 0.0, 0.2033, 0.0, 0.0, 0.0, 0.0, 0.0, 0.0553, 0.03575, 0.0, 0.0, 0.0, 0.0, 0.0, 0.0, 0.0, 0.0, 0.0, 0.0, 0.0, 0.0, 0.0, 0.0, 0.0, 0.0, 0.0, 0.0, 0.0, 0.0, 0.0, 0.0, 0.0, 0.0, 0.1081, 0.1234, 0.0, 0.0, 0.0, 0.0, 0.0, 0.0, 0.0, 0.1024, 0.0, 0.0, 0.08328, 0.09575, 0.0, 0.09662, 0.0, 0.0, 0.0, 0.0, 0.0, 0.0283, 1.0, 1.0, 1.0, 1.0, 1.0, 0.0, 0.9996, 1.0, 1.0, 1.0, 0.8669, 0.0, 0.0, 1.0, 1.0, 1.0, 1.0, 1.0, 1.0, 1.0, 1.0, 1.0, 0.9745, 1.0, 0.9773, 0.0, 1.0, 1.0, 1.0, 1.0, 1.0, 1.0, 1.0, 1.0, 0.08703, 0.08409, 0.08331, 0.08093, 0.07659, 0.07146, 0.06645, 0.06348, 0.05717, 0.04118, 0.02006, 0.0, 0.08855, 0.08693, 0.08695, 0.08535, 0.08185, 0.0774, 0.05972, 0.06747, 0.0, 0.0, 0.0, 0.09216, 0.09354, 0.09599, 0.09428, 0.08887, 0.07616, 0.07048, 0.07598, 0.02788, 0.0, 0.0, 0.09712, 0.1031, 0.1097, 0.1107, 0.0007558, 0.0, 0.0, 0.0, 0.0, 0.0, 0.0, 0.09647, 0.1024, 0.1142, 0.1272, 0.1384, 0.0, 0.0, 0.0, 0.0, 0.0, 0.0, 0.0, 0.1064, 0.1239, 0.1453, 0.0, 0.0, 0.0, 0.0, 0.0, 0.0, 0.0, 0.0, 0.1076, 0.1275, 0.1531, 0.0, 0.0, 0.0, 0.0, 0.0, 0.0, 0.0, 0.0, 0.1055, 0.1225, 0.1443, 0.1676, 0.0, 0.0, 0.0, 0.0, 0.0, 0.0, 0.0, 0.101, 0.1115, 0.125, 0.1366, 0.1448, 0.1483, 0.145, 0.1318, 0.1017, 0.0132, 0.0, 0.09568, 0.09998, 0.1069, 0.1115, 0.1131, 0.1118, 0.107, 0.09699, 0.02532, 0.0, 0.0, 0.091, 0.09089, 0.09357, 0.09437, 0.09302, 0.08989, 0.08491, 0.07662, 0.0, 0.0, 0.0, 0.0879, 0.08542, 0.08553, 0.08395, 0.08031, 0.07564, 0.07059, 0.06491, 0.0, 0.0, 0.0]): _vg.add([_i], _w, 'REPLACE')
_vg = ob_player.vertex_groups.new(name='Bone.004')
for _i, _w in zip([0, 1, 2, 3, 4, 6, 7, 8, 9, 10, 11, 12, 13, 14, 15, 16, 17, 18, 19, 20, 21, 24, 25, 28, 29, 30, 31, 32, 33, 34, 35, 36, 37, 38, 39, 40, 41, 42, 43, 44, 45, 46, 47, 48, 49, 50, 51, 52, 53, 54, 55, 56, 57, 58, 59, 62, 63, 65, 66, 67, 68, 69, 70, 71, 72, 73, 74, 75, 76, 77, 78, 79, 81, 82, 84, 85, 86, 87, 88, 89, 90, 91, 92, 93, 94, 95, 96, 97, 98, 99, 100, 101, 103, 104, 105, 106, 107, 108, 109, 111, 112, 113, 114, 118, 119, 120, 121, 122, 123, 124, 125, 126, 127, 130, 134, 135, 138, 140, 141, 142, 143, 146, 147, 150, 151, 152, 153, 154, 155, 156, 157, 158, 159, 160, 161, 162, 163, 164, 165, 166, 167, 168, 169, 170, 171, 172, 173, 174, 175, 176, 177, 178, 179, 180, 181, 182, 183, 184, 185, 186, 187, 188, 189, 190, 191, 192, 193, 196, 199, 200, 201, 206, 207, 208, 209, 214, 215, 217, 220, 221, 222, 223, 225, 226, 228, 229, 230, 231, 232, 233, 234, 235, 240, 241, 242, 243, 247, 248, 249, 250, 251, 252, 259, 260, 261, 262, 263, 264, 270, 271, 272, 273, 274, 275, 282, 283, 284, 285, 286, 296, 297, 298, 308, 309, 360, 361, 362, 363, 364, 370, 371, 372, 373, 374, 375], [0.0, 0.0, 0.0, 0.0, 0.0, 0.0, 0.0, 0.0, 0.0, 0.0, 0.0, 0.0, 0.0, 0.0, 0.0, 0.0, 0.0, 0.0, 0.0, 0.0, 0.0, 0.0, 0.0, 0.0, 0.0, 0.0, 0.0, 0.0, 0.0, 0.0, 0.0, 0.0, 0.0, 0.0, 0.0, 0.0, 0.0, 0.0, 0.0, 0.0, 0.0, 0.0, 0.0, 0.0, 0.0, 0.0, 0.0, 0.0, 0.1439, 0.0, 0.0, 0.0, 0.0, 0.07544, 0.0, 0.0, 0.0, 0.0, 0.0, 0.0, 0.0, 0.0, 0.0, 0.0, 0.0, 0.01329, 0.01626, 0.0, 0.0, 0.0, 0.0, 0.0, 0.01329, 0.0, 0.0, 0.0, 0.0, 0.0, 0.0, 0.0, 0.0, 0.0, 0.0, 0.0, 0.0, 0.0, 0.0, 0.0, 0.0, 0.0, 0.0, 0.0, 0.0, 0.0, 0.0, 0.0, 0.0, 0.0, 0.0, 0.0, 0.0, 0.0, 0.0, 0.0, 0.0, 0.0, 0.0, 0.0, 0.0, 0.0, 0.0, 0.0, 0.0, 0.0, 0.0, 0.0, 0.0, 0.0, 0.0, 0.0, 0.0, 0.0, 0.0, 0.0, 0.0, 0.0, 0.0, 0.0, 0.0, 0.0, 0.0, 0.0, 0.0, 0.0, 0.0, 0.0, 0.0, 0.0, 0.0, 0.0, 0.0, 0.0, 0.0, 0.0, 0.0, 0.0, 0.0, 0.1321, 0.1323, 0.0, 0.0, 0.0, 0.0, 0.0, 0.0, 0.0, 0.0, 0.0, 0.0, 0.1453, 0.1461, 0.0, 0.0, 0.9266, 1.0, 1.0, 1.0, 0.0, 0.9145, 0.0, 1.0, 1.0, 1.0, 1.0, 1.0, 0.0, 1.0, 0.0, 1.0, 1.0, 1.0, 0.9739, 0.0, 1.0, 1.0, 1.0, 1.0, 1.0, 1.0, 1.0, 1.0, 1.0, 0.0, 0.0, 0.0, 0.0, 0.0, 0.0, 0.0, 0.0, 0.0, 0.0, 0.0, 0.0, 0.0, 0.0, 0.0, 0.0, 0.0, 0.0, 0.0, 0.0, 0.0, 0.0, 0.0, 0.0, 0.0, 0.0, 0.0, 0.0, 0.0, 0.0, 0.0, 0.0, 0.0, 0.0, 0.0, 0.0, 0.0, 0.0, 0.0, 0.0, 0.0, 0.0, 0.0]): _vg.add([_i], _w, 'REPLACE')
_vg = ob_player.vertex_groups.new(name='Bone.003')
for _i, _w in zip([0, 1, 2, 3, 4, 5, 6, 7, 8, 9, 10, 11, 12, 13, 14, 15, 16, 17, 18, 19, 20, 21, 22, 23, 24, 25, 26, 27, 28, 29, 30, 31, 32, 33, 34, 35, 36, 37, 38, 39, 40, 41, 42, 43, 44, 45, 46, 47, 48, 49, 50, 51, 52, 53, 54, 55, 56, 57, 58, 59, 60, 61, 62, 63, 64, 65, 66, 67, 68, 69, 70, 71, 72, 73, 74, 75, 76, 77, 78, 79, 80, 81, 82, 83, 84, 85, 86, 88, 89, 90, 91, 92, 93, 94, 96, 99, 100, 101, 102, 103, 104, 105, 106, 107, 108, 109, 110, 111, 112, 113, 114, 115, 116, 117, 118, 119, 120, 121, 122, 123, 124, 125, 126, 127, 128, 129, 130, 131, 132, 133, 134, 135, 136, 137, 138, 139, 140, 141, 142, 143, 144, 145, 146, 147, 148, 149, 150, 151, 152, 153, 154, 155, 156, 157, 158, 159, 160, 161, 162, 163, 164, 165, 166, 167, 168, 169, 170, 171, 172, 173, 174, 175, 178, 179, 180, 181, 182, 183, 184, 185, 186, 187, 188, 189, 190, 191, 192, 193, 196, 197, 198, 199, 200, 201, 202, 203, 204, 205, 207, 208, 209, 210, 211, 212, 213, 214, 215, 216, 217, 218, 219, 220, 223, 224, 225, 226, 227, 228, 229, 230, 233, 235, 244, 245, 246, 247, 248, 249, 250, 251, 252, 253, 254, 255, 256, 257, 258, 259, 260, 261, 262, 263, 264, 265, 266, 267, 268, 269, 270, 271, 272, 273, 274, 275, 276, 277, 278, 279, 280, 281, 282, 283, 284, 285, 286, 287, 288, 289, 290, 291, 292, 293, 294, 295, 296, 297, 298, 299, 300, 301, 302, 303, 304, 305, 306, 307, 308, 309, 310, 311, 312, 313, 314, 315, 316, 317, 318, 319, 320, 321, 322, 323, 324, 325, 326, 327, 328, 329, 330, 331, 332, 333, 334, 335, 336, 337, 338, 339, 340, 341, 342, 343, 344, 345, 346, 347, 348, 349, 350, 351, 352, 353, 354, 355, 356, 357, 358, 359, 360, 361, 362, 363, 364, 365, 366, 367, 368, 369, 370, 371, 372, 373, 374, 375, 376, 377], [0.0, 0.0, 0.0, 0.0, 0.0, 0.0, 0.0, 0.0, 0.0, 0.0, 0.0, 0.0, 0.0, 0.0, 0.0, 0.0, 0.0, 0.0, 0.0, 0.0, 0.0, 0.0, 0.0, 0.0, 0.1087, 0.1084, 0.0, 0.0, 0.0, 0.0, 0.0, 0.0, 0.0, 0.0, 0.0, 0.0, 0.0, 0.0, 0.0, 0.0, 0.0, 0.0, 0.0, 0.0, 0.0, 0.0, 0.0, 0.0, 0.0, 0.0, 0.0, 0.0, 0.0, 0.0, 0.0, 0.05, 0.0, 0.0, 0.0, 0.0, 1.0, 1.0, 0.9682, 1.0, 0.913, 0.0, 1.0, 0.0, 1.0, 1.0, 1.0, 1.0, 0.0, 0.0, 0.0, 0.0, 1.0, 1.0, 1.0, 1.0, 1.0, 0.0, 0.9997, 1.0, 1.0, 1.0, 0.0, 0.0, 0.0, 1.0, 1.0, 0.0, 1.0, 0.0, 0.0, 0.0, 0.0, 0.0, 1.0, 1.0, 1.0, 0.9928, 1.0, 1.0, 1.0, 0.9777, 0.0, 0.0, 0.0, 0.0, 0.0, 0.0, 0.0, 0.0, 0.0, 0.0, 0.0, 0.0, 0.0, 0.0, 0.09102, 0.08947, 0.0, 0.0, 0.05379, 0.04325, 0.04377, 0.04084, 0.0, 0.0, 0.05169, 0.05282, 0.0, 0.0, 0.0, 0.0, 0.0, 0.0, 0.0, 0.0, 0.0, 0.0, 0.0569, 0.05792, 0.0, 0.0, 0.0, 0.0, 0.0, 0.0, 0.0, 0.0, 0.0218, 0.0226, 0.0, 0.0, 0.0, 0.0, 0.0, 0.0, 0.0, 0.0, 0.0, 0.0, 0.03498, 0.03566, 0.0446, 0.0452, 0.0, 0.0, 0.0, 0.0, 0.0, 0.0, 0.0, 0.0, 0.0, 0.0, 0.0, 0.0, 0.0, 0.0, 0.01289, 0.01141, 0.0, 0.0, 0.0, 0.0, 0.0, 0.0, 0.0, 0.0, 0.0, 0.0, 0.0, 0.0, 0.0, 0.0, 0.0, 0.0, 0.0, 0.0, 0.0, 0.0, 0.0, 0.0, 0.0, 0.0, 0.0, 0.0, 0.0, 0.0, 0.0, 0.0, 0.0, 0.0, 0.0, 0.0, 0.0, 0.0, 0.0, 0.0, 0.0, 0.0, 0.0, 0.0, 0.0, 0.0, 0.0, 0.0, 0.0, 0.0, 0.0, 0.0, 0.0, 0.0, 0.0, 0.0, 0.0, 0.0, 0.0, 0.0, 0.0, 0.0, 0.0, 0.0, 0.0, 0.0, 0.0, 0.0, 0.0, 0.0, 0.0, 0.0, 0.0, 0.0, 0.0, 0.0, 0.0, 0.0, 0.0, 0.0, 0.0, 0.0, 0.0, 0.0, 0.0, 0.0, 0.0, 0.0, 0.0, 0.0, 0.0, 0.0, 0.0, 0.0, 0.0, 0.0, 0.0, 0.0, 0.0, 0.0, 0.0, 0.0, 0.0, 0.0, 0.0, 0.0, 0.0, 0.0, 0.0, 0.0, 0.0, 0.0, 0.0, 0.0, 0.0, 0.0, 0.0, 0.0, 0.0, 0.0, 0.0, 0.0, 0.0, 0.0, 0.0, 0.0, 0.0, 0.0, 0.0, 0.0, 0.0, 0.0, 0.0, 0.0, 0.0, 0.0, 0.0, 0.0, 0.0, 0.0, 0.0, 0.0, 0.0, 0.0, 0.0, 0.0, 0.0, 0.0, 0.0, 0.0, 0.0, 0.0, 0.0, 0.0, 0.0, 0.0, 0.0, 0.0, 0.0, 0.0, 0.0, 0.0, 0.0, 0.0, 0.0, 0.0, 0.0, 0.0, 0.0, 0.0, 0.0, 0.0, 0.0, 0.0]): _vg.add([_i], _w, 'REPLACE')
_vg = ob_player.vertex_groups.new(name='Bone.005')
for _i, _w in zip([2, 3, 12, 13, 14, 15, 24, 25, 28, 29, 30, 31, 32, 33, 34, 35, 36, 37, 38, 39, 40, 41, 42, 43, 44, 45, 46, 47, 48, 49, 50, 51, 52, 53, 54, 55, 56, 57, 58, 59, 65, 67, 72, 73, 74, 75, 81, 86, 87, 88, 89, 92, 94, 95, 96, 97, 98, 99, 100, 101, 112, 113, 122, 123, 124, 125, 134, 135, 140, 141, 146, 147, 150, 151, 152, 153, 154, 155, 156, 157, 158, 159, 160, 161, 162, 163, 164, 165, 166, 167, 168, 169, 170, 171, 172, 173, 174, 175, 176, 177, 178, 179, 180, 181, 182, 183, 184, 185, 186, 187, 188, 189, 190, 191, 192, 193, 199, 201, 206, 207, 208, 209, 215, 220, 221, 222, 223, 226, 228, 229, 230, 231, 232, 233, 234, 235], [0.0, 0.0, 0.0, 0.0, 0.0, 0.0, 0.0, 0.0, 0.0, 0.0, 0.0, 0.0, 0.0, 0.0, 0.0, 0.0, 0.0, 0.0, 0.0, 0.0, 0.0, 0.0, 0.0, 0.0, 0.0, 0.0, 0.0, 0.0, 0.0, 0.0, 0.0, 0.0, 0.0, 0.0, 0.0, 0.0, 0.9831, 1.0, 1.0, 1.0, 1.0, 0.8601, 1.0, 1.0, 0.9989, 0.9957, 1.0, 1.0, 1.0, 1.0, 1.0, 1.0, 1.0, 1.0, 1.0, 1.0, 1.0, 1.0, 0.9972, 1.0, 0.0, 0.0, 0.0, 0.0, 0.0, 0.0, 0.0, 0.0, 0.0, 0.0, 0.0, 0.0, 0.0, 0.0, 0.0, 0.0, 0.0, 0.0, 0.0, 0.0, 0.0, 0.0, 0.0, 0.0, 0.0, 0.0, 0.0, 0.0, 0.0, 0.0, 0.0, 0.0, 0.0, 0.0, 0.0, 0.0, 0.0, 0.0, 0.0, 0.0, 0.0, 0.0, 0.0, 0.0, 0.0, 0.0, 0.0, 0.0, 0.1737, 0.0, 0.0, 0.0, 0.06842, 0.0, 0.0, 0.0, 0.0, 0.0, 0.0, 0.0, 0.0, 0.0, 0.0, 0.0, 0.0, 0.0, 0.0, 0.0, 0.0, 0.0, 0.0, 0.0, 0.0, 0.0, 0.0, 0.0]): _vg.add([_i], _w, 'REPLACE')
_vg = ob_player.vertex_groups.new(name='Bone.006')
for _i, _w in zip([0, 1, 2, 3, 4, 5, 6, 7, 8, 9, 10, 11, 12, 13, 14, 15, 16, 17, 18, 19, 20, 21, 22, 23, 26, 27, 28, 29, 30, 31, 33, 34, 35, 36, 37, 38, 39, 40, 41, 42, 43, 46, 47, 48, 49, 50, 51, 52, 53, 56, 57, 58, 59, 62, 63, 64, 65, 66, 67, 68, 69, 70, 71, 72, 74, 76, 77, 78, 79, 82, 84, 85, 86, 87, 88, 89, 90, 91, 93, 94, 95, 96, 97, 98, 99, 100, 104, 105, 110, 111, 112, 113, 114, 115, 116, 117, 118, 119, 120, 121, 122, 123, 126, 127, 128, 129, 132, 133, 136, 137, 138, 139, 140, 141, 142, 143, 144, 145, 148, 149, 150, 152, 153, 155, 158, 159, 162, 163, 164, 165, 172, 173, 174, 175, 179, 180, 181, 184, 185, 186, 187, 190, 191, 192, 196, 197, 198, 199, 200, 201, 202, 203, 204, 205, 206, 207, 208, 209, 211, 212, 214, 215, 217, 219, 221, 222, 223, 224, 225, 226, 227, 229, 231, 232, 234, 235, 244, 245, 246, 247, 248, 249, 250, 251, 252, 253, 254, 255, 256, 257, 258, 259, 260, 261, 262, 263, 264, 265, 266, 267, 268, 269, 270, 271, 272, 273, 274, 275, 276, 277, 278, 279, 280, 281, 282, 283, 284, 285, 286, 287, 288, 289, 290, 291, 292, 293, 294, 295, 296, 297, 298, 299, 300, 301, 302, 303, 304, 305, 306, 307, 308, 309, 310, 311, 312, 313, 314, 315, 316, 317, 318, 319, 320, 321, 322, 323, 324, 325, 326, 327, 328, 329, 330, 331, 332, 333, 334, 335, 336, 337, 338, 339, 340, 341, 342, 343, 344, 345, 346, 347, 348, 349, 350, 351, 352, 353, 354, 355, 356, 357, 358, 359, 360, 361, 362, 363, 364, 365, 366, 367, 368, 369, 370, 371, 372, 373, 374, 375, 376, 377], [0.0, 0.0, 0.0, 0.0, 0.0, 0.0, 0.0, 0.0, 0.0, 0.0, 0.0, 0.0, 0.0, 0.002579, 0.0, 0.0, 0.0, 0.0, 0.0, 0.0, 0.0, 0.0, 0.0, 0.06388, 0.0, 0.0, 0.0, 0.0, 0.0, 0.0, 0.0, 0.0, 0.0, 0.0, 0.0, 0.0, 0.0, 0.0, 0.0, 0.0, 0.0, 0.0, 0.0, 0.0, 0.0, 0.0, 0.0, 0.0, 0.0, 0.0, 0.0, 0.0, 0.0, 0.0, 0.0, 0.0, 0.0, 0.0, 0.0, 0.0, 0.0, 0.0, 0.0, 0.0, 0.0, 0.0, 0.0, 0.0, 0.0, 0.0, 0.0, 0.0, 0.0, 0.0, 0.0, 0.0, 0.0, 0.0, 0.0, 0.0, 0.0, 0.0, 0.0, 0.0, 0.0, 0.0, 0.0, 0.0, 0.0, 0.0, 0.001092, 0.0, 0.0, 0.0, 0.0, 0.0, 0.0, 0.04239, 0.0, 0.0, 0.0, 0.00277, 0.0, 0.0, 0.0, 0.0, 0.0, 0.06409, 0.0, 0.0, 0.0, 0.0, 0.0, 0.002764, 0.0, 0.0, 0.0, 0.06686, 0.0, 0.0, 0.0, 0.0, 0.0, 0.0, 0.0, 0.0, 0.0, 0.0, 0.0, 0.0, 0.0, 0.0, 0.0, 0.0, 0.0, 0.0, 0.0, 0.0, 0.0, 0.0, 0.0, 0.0, 0.0, 0.0, 0.0, 0.0, 0.0, 0.0, 0.0, 0.0, 0.0, 0.0, 0.0, 0.0, 0.0, 0.0, 0.0, 0.0, 0.0, 0.0, 0.0, 0.0, 0.0, 0.0, 0.0, 0.0, 0.0, 0.0, 0.0, 0.0, 0.0, 0.0, 0.0, 0.0, 0.0, 0.0, 1.0, 1.0, 1.0, 1.0, 1.0, 1.0, 1.0, 0.9999, 0.8702, 0.6259, 0.8204, 0.8422, 1.0, 1.0, 1.0, 1.0, 1.0, 1.0, 1.0, 0.9976, 0.8763, 0.7517, 0.8303, 1.0, 1.0, 1.0, 1.0, 1.0, 1.0, 1.0, 1.0, 0.9998, 0.9711, 0.8466, 1.0, 1.0, 1.0, 1.0, 1.0, 1.0, 1.0, 0.9787, 0.88, 0.9641, 0.8574, 1.0, 1.0, 1.0, 1.0, 1.0, 1.0, 1.0, 1.0, 0.9413, 0.8163, 0.9966, 0.9091, 1.0, 1.0, 1.0, 1.0, 1.0, 1.0, 1.0, 0.9977, 0.9593, 1.0, 0.9549, 1.0, 1.0, 1.0, 1.0, 1.0, 1.0, 1.0, 0.9996, 0.9727, 1.0, 1.0, 1.0, 1.0, 1.0, 1.0, 1.0, 1.0, 0.9967, 0.9781, 0.9999, 0.9994, 0.9961, 1.0, 1.0, 1.0, 1.0, 1.0, 1.0, 1.0, 1.0, 1.0, 0.9955, 0.9893, 1.0, 1.0, 1.0, 1.0, 1.0, 1.0, 1.0, 1.0, 1.0, 0.999, 0.9939, 1.0, 1.0, 1.0, 1.0, 1.0, 1.0, 1.0, 1.0, 1.0, 1.0, 1.0, 1.0, 1.0, 1.0, 1.0, 1.0, 1.0, 1.0, 1.0, 1.0, 1.0, 1.0]): _vg.add([_i], _w, 'REPLACE')
_m = ob_player.modifiers.new('Armature', 'ARMATURE')
_m.object = ob_bob
ob_lamp.location = (4.076, 1.005, 5.904)
ob_lamp.rotation_euler = (0.6503, 0.05522, 1.866)
ob_lamp.lock_rotations_4d = False
ob_lamp.empty_display_type = 'ARROWS'
ob_lamp.color = (0.0, 0.0, 0.0, 0.0)
ob_lamp.lineart.crease_threshold = 0.0
ob_camera.location = (7.481, -6.508, 5.344)
ob_camera.rotation_euler = (1.109, 0.01082, 0.8149)
ob_camera.lock_rotations_4d = False
ob_camera.empty_display_type = 'ARROWS'
ob_camera.color = (0.0, 0.0, 0.0, 0.0)
ob_camera.display_type = 'WIRE'
ob_camera.lineart.crease_threshold = 0.0

# ---- collection membership
col_collection_1.objects.link(ob_bob)
col_collection_1.objects.link(ob_player)
col_collection_1.objects.link(ob_lamp)
col_collection_1.objects.link(ob_camera)

# ---- scene / render settings (as saved in the file)
scene.camera = ob_camera
scene.frame_start = 0; scene.frame_end = 121; scene.frame_set(0)
scene.render.engine = 'BLENDER_EEVEE_NEXT'
scene.render.resolution_percentage = 50
scene.render.dither_intensity = 0.0
scene.cycles.use_denoising = False
scene.cycles.samples = 10
scene.cycles.sampling_pattern = 'TABULATED_SOBOL'
scene.cycles.light_sampling_threshold = 0.0
scene.cycles.use_adaptive_sampling = False
scene.cycles.use_light_tree = False
scene.cycles.blur_glossy = 0.0
scene.cycles.pixel_filter_type = 'GAUSSIAN'
scene.cycles.sample_clamp_indirect = 0.0
scene.view_settings.view_transform = 'Standard'
bpy.context.view_layer.update()

